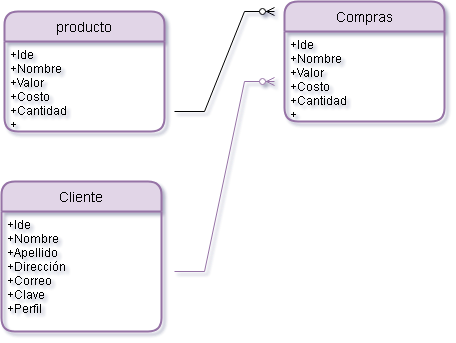

The diagram above was exported from draw.io. Its source (the exported page's mxGraphModel, read from the mxfile embedded in the PNG):
<mxGraphModel dx="1682" dy="426" grid="1" gridSize="10" guides="1" tooltips="1" connect="1" arrows="1" fold="1" page="1" pageScale="1" pageWidth="827" pageHeight="1169" math="0" shadow="0">
  <root>
    <mxCell id="0" />
    <mxCell id="1" parent="0" />
    <mxCell id="k8cUJy2NPGYeUEW4KlJl-1" value="producto" style="swimlane;childLayout=stackLayout;horizontal=1;startSize=30;horizontalStack=0;rounded=1;fontSize=14;fontStyle=0;strokeWidth=2;resizeParent=0;resizeLast=1;shadow=0;dashed=0;align=center;fillColor=#e1d5e7;strokeColor=#9673a6;" vertex="1" parent="1">
      <mxGeometry x="-570" y="170" width="160" height="120" as="geometry" />
    </mxCell>
    <mxCell id="k8cUJy2NPGYeUEW4KlJl-2" value="+Ide&#10;+Nombre&#10;+Valor&#10;+Costo&#10;+Cantidad&#10;+" style="align=left;strokeColor=none;fillColor=none;spacingLeft=4;fontSize=12;verticalAlign=top;resizable=0;rotatable=0;part=1;" vertex="1" parent="k8cUJy2NPGYeUEW4KlJl-1">
      <mxGeometry y="30" width="160" height="90" as="geometry" />
    </mxCell>
    <mxCell id="k8cUJy2NPGYeUEW4KlJl-4" value="Cliente" style="swimlane;childLayout=stackLayout;horizontal=1;startSize=30;horizontalStack=0;rounded=1;fontSize=14;fontStyle=0;strokeWidth=2;resizeParent=0;resizeLast=1;shadow=0;dashed=0;align=center;fillColor=#e1d5e7;strokeColor=#9673a6;" vertex="1" parent="1">
      <mxGeometry x="-573" y="340" width="160" height="150" as="geometry" />
    </mxCell>
    <mxCell id="k8cUJy2NPGYeUEW4KlJl-5" value="+Ide&#10;+Nombre&#10;+Apellido&#10;+Dirección&#10;+Correo&#10;+Clave&#10;+Perfil" style="align=left;strokeColor=none;fillColor=none;spacingLeft=4;fontSize=12;verticalAlign=top;resizable=0;rotatable=0;part=1;" vertex="1" parent="k8cUJy2NPGYeUEW4KlJl-4">
      <mxGeometry y="30" width="160" height="120" as="geometry" />
    </mxCell>
    <mxCell id="k8cUJy2NPGYeUEW4KlJl-6" value="Compras" style="swimlane;childLayout=stackLayout;horizontal=1;startSize=30;horizontalStack=0;rounded=1;fontSize=14;fontStyle=0;strokeWidth=2;resizeParent=0;resizeLast=1;shadow=0;dashed=0;align=center;fillColor=#e1d5e7;strokeColor=#9673a6;" vertex="1" parent="1">
      <mxGeometry x="-290" y="160" width="160" height="120" as="geometry" />
    </mxCell>
    <mxCell id="k8cUJy2NPGYeUEW4KlJl-7" value="+Ide&#10;+Nombre&#10;+Valor&#10;+Costo&#10;+Cantidad&#10;+" style="align=left;strokeColor=none;fillColor=none;spacingLeft=4;fontSize=12;verticalAlign=top;resizable=0;rotatable=0;part=1;" vertex="1" parent="k8cUJy2NPGYeUEW4KlJl-6">
      <mxGeometry y="30" width="160" height="90" as="geometry" />
    </mxCell>
    <mxCell id="k8cUJy2NPGYeUEW4KlJl-8" value="" style="edgeStyle=entityRelationEdgeStyle;fontSize=12;html=1;endArrow=ERzeroToMany;endFill=1;rounded=0;" edge="1" parent="1">
      <mxGeometry width="100" height="100" relative="1" as="geometry">
        <mxPoint x="-400" y="270" as="sourcePoint" />
        <mxPoint x="-300" y="170" as="targetPoint" />
      </mxGeometry>
    </mxCell>
    <mxCell id="k8cUJy2NPGYeUEW4KlJl-9" value="" style="edgeStyle=entityRelationEdgeStyle;fontSize=12;html=1;endArrow=ERzeroToMany;endFill=1;rounded=0;fillColor=#e1d5e7;strokeColor=#9673a6;" edge="1" parent="1">
      <mxGeometry width="100" height="100" relative="1" as="geometry">
        <mxPoint x="-400" y="430" as="sourcePoint" />
        <mxPoint x="-300" y="240" as="targetPoint" />
      </mxGeometry>
    </mxCell>
  </root>
</mxGraphModel>